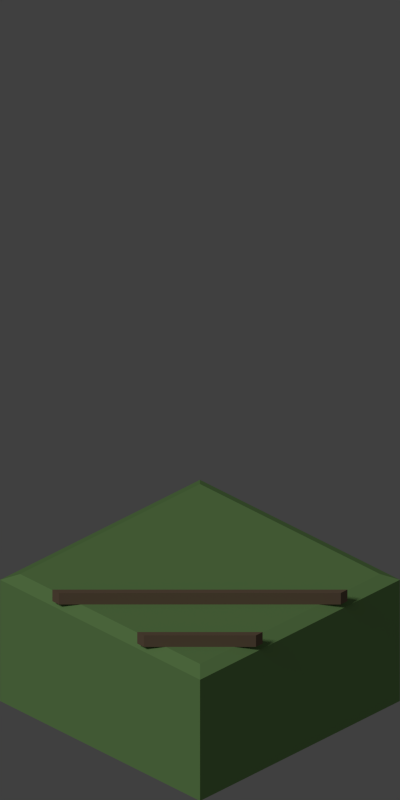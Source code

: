 # Source: straight_angle_rail.blend  (saved by Blender 2.69.0; exported with 4.5.12 LTS)
import bpy
from mathutils import Matrix  # noqa: F401  (used for matrix-valued properties, if any)

bpy.ops.wm.read_factory_settings(use_empty=True)
scene = bpy.context.scene
scene.name = 'Scene'

# ---- collections
col_collection_1 = bpy.data.collections.new('Collection 1'); scene.collection.children.link(col_collection_1)

# ---- materials (node trees are filled in below, after node groups)
mat_material = bpy.data.materials.new('Material')
mat_material.alpha_threshold = 0.0
mat_material.use_transparent_shadow = False
mat_material.diffuse_color = (0.1902, 0.131, 0.08584, 1.0)
mat_material.roughness = 0.5
mat_material.specular_intensity = 1.0
mat_material.line_color = (0.0, 0.0, 0.0, 1.0)
mat_material_001 = bpy.data.materials.new('Material.001')
mat_material_001.alpha_threshold = 0.0
mat_material_001.use_transparent_shadow = False
mat_material_001.diffuse_color = (0.1914, 0.3588, 0.1226, 1.0)
mat_material_001.roughness = 0.5
mat_material_001.specular_intensity = 0.1304
mat_material_001.line_color = (0.0, 0.0, 0.0, 1.0)

# ---- material node trees

# ---- world
world_world = bpy.data.worlds.new('World'); scene.world = world_world
world_world.color = (0.05088, 0.05088, 0.05088)
world_world.use_sun_shadow = False
world_world.sun_shadow_jitter_overblur = 0.0
world_world.cycles.sampling_method = 'MANUAL'
world_world.cycles.sample_map_resolution = 256

# ---- cameras
cam_camera = bpy.data.cameras.new('Camera')
cam_camera.type = 'ORTHO'
cam_camera.clip_end = 100.0
cam_camera.lens = 35.0
cam_camera.sensor_width = 32.0
cam_camera.sensor_height = 18.0
cam_camera.ortho_scale = 12.0
cam_camera.dof.focus_distance = 0.0
cam_camera.dof.aperture_fstop = 128.0

# ---- lights
light_hemi = bpy.data.lights.new('Hemi', 'SUN')
light_hemi.transmission_factor = 0.0
light_hemi.angle = 0.1993
light_hemi.energy = 1.0
light_hemi.shadow_buffer_clip_start = 0.5
light_hemi.shadow_soft_size = 0.1
light_hemi.shadow_cascade_max_distance = 1000.0
light_hemi.cycles.use_multiple_importance_sampling = False

# ---- meshes
me_cube_002 = bpy.data.meshes.new('Cube.002')
me_cube_002.from_pydata([(-0.05, -2.151, 0.1), (-0.05, 2.275, 0.1), (-0.05, 2.275, -0.1), (-0.05, -2.151, -0.1), (0.05, 2.175, 0.1), (0.05, -2.051, 0.1), (0.05, 2.175, -0.1), (0.05, -2.051, -0.1)], [], [(0, 1, 2, 3), (6, 4, 5, 7), (3, 2, 6, 7), (0, 5, 4, 1), (6, 2, 1, 4), (0, 3, 7, 5)])
me_cube_002.materials.append(mat_material)
me_cube_002.use_remesh_preserve_volume = False
me_cube_002.use_remesh_preserve_attributes = False
me_cube_002.use_mirror_vertex_groups = False
me_cube_002.update()
me_cube_001 = bpy.data.meshes.new('Cube.001')
me_cube_001.from_pydata([(-0.05, 0.9747, -0.1), (-0.05, -0.9056, -0.1), (-0.05, -0.9056, 0.1), (-0.05, 0.9747, 0.1), (0.05, 0.8747, 0.1), (0.05, -0.8056, 0.1), (0.05, 0.8747, -0.1), (0.05, -0.8056, -0.1)], [], [(0, 1, 2, 3), (6, 4, 5, 7), (1, 0, 6, 7), (4, 3, 2, 5), (0, 3, 4, 6), (2, 1, 7, 5)])
me_cube_001.materials.append(mat_material)
me_cube_001.use_remesh_preserve_volume = False
me_cube_001.use_remesh_preserve_attributes = False
me_cube_001.use_mirror_vertex_groups = False
me_cube_001.update()
me_cube_004 = bpy.data.meshes.new('Cube.004')
me_cube_004.from_pydata([(-1.0, -1.0, -2.0), (-1.0, 1.0, -2.0), (1.0, 1.0, -2.0), (1.0, -1.0, -2.0), (-1.0, -1.0, 0.1), (-1.0, 1.0, 0.1), (1.0, 1.0, 0.1), (1.0, -1.0, 0.1), (-0.9, -0.9, 0.2), (-0.9, 0.9, 0.2), (0.9, 0.9, 0.2), (0.9, -0.9, 0.2)], [], [(4, 5, 1, 0), (5, 6, 2, 1), (6, 7, 3, 2), (7, 4, 0, 3), (0, 1, 2, 3), (4, 7, 11, 8), (11, 10, 9, 8), (7, 6, 10, 11), (6, 5, 9, 10), (5, 4, 8, 9)])
me_cube_004.materials.append(mat_material_001)
me_cube_004.use_remesh_preserve_volume = False
me_cube_004.use_remesh_preserve_attributes = False
me_cube_004.use_mirror_vertex_groups = False
me_cube_004.update()

# ---- objects
ob_empty_001 = bpy.data.objects.new('Empty.001', None)
ob_cube_004 = bpy.data.objects.new('Cube.004', me_cube_002)
ob_cube_002 = bpy.data.objects.new('Cube.002', me_cube_001)
ob_cube_005 = bpy.data.objects.new('Cube.005', me_cube_004)
ob_empty = bpy.data.objects.new('Empty', None)
ob_camera = bpy.data.objects.new('Camera', cam_camera)
ob_hemi = bpy.data.objects.new('Hemi', light_hemi)

# ---- transforms, parenting, visibility, modifiers, constraints
ob_empty_001.location = (0.0, 0.0, 0.0)
ob_empty_001.rotation_euler = (2.98e-08, -2.98e-08, -4.712)
ob_empty_001.scale = (3.719, 3.719, 3.719)
ob_empty_001.empty_display_type = 'SPHERE'
ob_empty_001.empty_image_offset = (0.0, 0.0)
ob_empty_001.lineart.crease_threshold = 0.0
ob_cube_004.parent = ob_empty_001
ob_cube_004.matrix_parent_inverse = Matrix(((0.2689, 0.0, 0.0, 0.0), (0.0, 0.2689, 0.0, 0.0), (0.0, 0.0, 0.2689, 0.0), (0.0, 0.0, 0.0, 1.0)))
ob_cube_004.location = (-0.8636, 0.0636, 0.1)
ob_cube_004.rotation_euler = (2.98e-08, -2.98e-08, -3.142)
ob_cube_004.lineart.crease_threshold = 0.0
ob_cube_002.parent = ob_empty_001
ob_cube_002.matrix_parent_inverse = Matrix(((0.2689, 0.0, 0.0, 0.0), (0.0, 0.2689, 0.0, 0.0), (0.0, 0.0, 0.2689, 0.0), (0.0, 0.0, 0.0, 1.0)))
ob_cube_002.location = (-2.136, 0.0364, 0.1)
ob_cube_002.rotation_euler = (2.98e-08, -2.98e-08, -3.142)
ob_cube_002.lineart.crease_threshold = 0.0
ob_cube_005.location = (0.0, -5.96e-08, -0.2)
ob_cube_005.rotation_euler = (-1.776e-14, -4.215e-08, -2.356)
ob_cube_005.scale = (2.12, 2.12, 1.0)
ob_cube_005.lineart.crease_threshold = 0.0
ob_empty.location = (0.0, 0.0, 0.0)
ob_empty.rotation_euler = (0.0, -0.0, -0.7854)
ob_empty.scale = (2.485, 2.485, 2.485)
ob_empty.empty_display_type = 'CUBE'
ob_empty.empty_image_offset = (0.0, 0.0)
ob_empty.lineart.crease_threshold = 0.0
ob_camera.parent = ob_empty
ob_camera.matrix_parent_inverse = Matrix(((0.4024, 0.0, 0.0, 0.0), (0.0, 0.4024, 0.0, 0.0), (0.0, 0.0, 0.4024, 0.0), (0.0, 0.0, 0.0, 1.0)))
ob_camera.location = (11.0, -11.0, 12.0)
ob_camera.rotation_euler = (1.047, 0.0, 0.7854)
ob_camera.lineart.crease_threshold = 0.0
ob_hemi.location = (-30.0, -37.0, 60.0)
ob_hemi.rotation_euler = (-0.4189, -0.6981, 1.466)
ob_hemi.lineart.crease_threshold = 0.0

# ---- collection membership
col_collection_1.objects.link(ob_empty_001)
col_collection_1.objects.link(ob_cube_004)
col_collection_1.objects.link(ob_cube_002)
col_collection_1.objects.link(ob_cube_005)
col_collection_1.objects.link(ob_empty)
col_collection_1.objects.link(ob_camera)
col_collection_1.objects.link(ob_hemi)

# ---- scene / render settings (as saved in the file)
scene.camera = ob_camera
scene.frame_start = 0; scene.frame_end = 3; scene.frame_set(3)
scene.render.engine = 'BLENDER_EEVEE_NEXT'
scene.render.image_settings.compression = 90
scene.render.resolution_x = 1000
scene.render.resolution_y = 2000
scene.render.resolution_percentage = 50
scene.render.dither_intensity = 0.0
scene.render.film_transparent = True
scene.cycles.use_denoising = False
scene.cycles.samples = 10
scene.cycles.sampling_pattern = 'TABULATED_SOBOL'
scene.cycles.light_sampling_threshold = 0.0
scene.cycles.use_adaptive_sampling = False
scene.cycles.use_light_tree = False
scene.cycles.blur_glossy = 0.0
scene.cycles.volume_bounces = 1
scene.cycles.pixel_filter_type = 'GAUSSIAN'
scene.cycles.sample_clamp_indirect = 0.0
scene.view_settings.view_transform = 'Standard'
bpy.context.view_layer.update()
